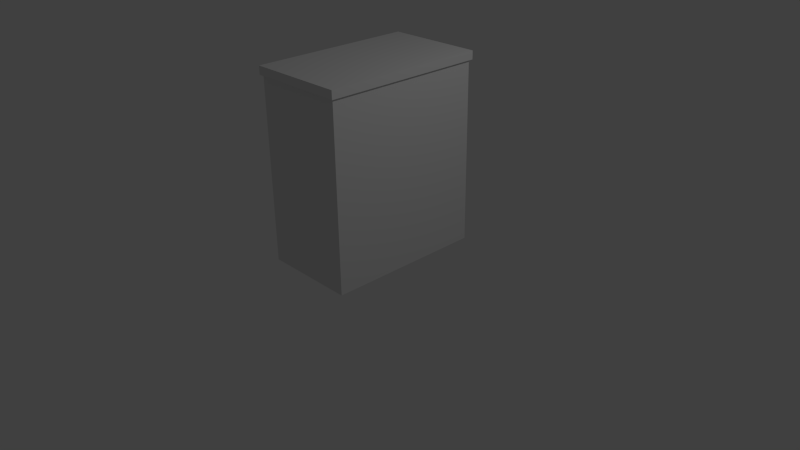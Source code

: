 # Source: dresser.blend  (saved by Blender 2.70.0; exported with 4.5.12 LTS)
import bpy
from mathutils import Matrix  # noqa: F401  (used for matrix-valued properties, if any)

bpy.ops.wm.read_factory_settings(use_empty=True)
scene = bpy.context.scene
scene.name = 'Scene'

# ---- collections
col_collection_1 = bpy.data.collections.new('Collection 1'); scene.collection.children.link(col_collection_1)

# ---- materials (node trees are filled in below, after node groups)
mat_material = bpy.data.materials.new('Material')
mat_material.alpha_threshold = 0.0
mat_material.use_transparent_shadow = False
mat_material.roughness = 0.5
mat_material.line_color = (0.0, 0.0, 0.0, 1.0)

# ---- material node trees

# ---- world
world_world = bpy.data.worlds.new('World'); scene.world = world_world
world_world.color = (0.05088, 0.05088, 0.05088)
world_world.use_sun_shadow = False
world_world.sun_shadow_jitter_overblur = 0.0
world_world.cycles.sampling_method = 'MANUAL'
world_world.cycles.sample_map_resolution = 256

# ---- cameras
cam_camera = bpy.data.cameras.new('Camera')
cam_camera.clip_end = 100.0
cam_camera.lens = 35.0
cam_camera.sensor_width = 32.0
cam_camera.sensor_height = 18.0
cam_camera.ortho_scale = 7.314
cam_camera.dof.focus_distance = 0.0
cam_camera.dof.aperture_fstop = 128.0

# ---- lights
light_lamp = bpy.data.lights.new('Lamp', 'POINT')
light_lamp.transmission_factor = 0.0
light_lamp.cutoff_distance = 30.0
light_lamp.energy = 100.0
light_lamp.shadow_buffer_clip_start = 1.001
light_lamp.shadow_soft_size = 0.1
light_lamp.shadow_maximum_resolution = 0.006
light_lamp.use_absolute_resolution = True
light_lamp.cycles.use_multiple_importance_sampling = False

# ---- meshes
me_cube = bpy.data.meshes.new('Cube')
me_cube.from_pydata([(0.7875, 1.046, -1.191), (0.7875, -1.046, -1.191), (-0.7875, -1.046, -1.191), (-0.7875, 1.046, -1.191), (0.7875, 1.046, 1.191), (0.7875, -1.046, 1.191), (-0.7875, -1.046, 1.191), (-0.7875, 1.046, 1.191), (0.8255, 1.076, 1.191), (0.8255, -1.076, 1.191), (-0.8255, -1.076, 1.191), (-0.8255, 1.076, 1.191), (0.8255, 1.076, 1.3), (0.8255, -1.076, 1.3), (-0.8255, -1.076, 1.3), (-0.8255, 1.076, 1.3)], [], [(0, 1, 2, 3), (7, 6, 10, 11), (0, 4, 5, 1), (1, 5, 6, 2), (2, 6, 7, 3), (4, 0, 3, 7), (11, 10, 14, 15), (6, 5, 9, 10), (4, 7, 11, 8), (5, 4, 8, 9), (12, 15, 14, 13), (10, 9, 13, 14), (8, 11, 15, 12), (9, 8, 12, 13)])
_uv = me_cube.uv_layers.new(name='UVMap')
_uv.uv.foreach_set('vector', [0.7713, 0.08648, 0.9692, 0.08648, 0.9692, 0.2844, 0.7713, 0.2844, 0.7713, 0.08648, 0.9692, 0.08648, 0.9692, 0.2844, 0.7713, 0.2844, 0.004559, 0.9954, 0.004559, 0.0701, 0.6776, 0.0701, 0.6776, 0.9954, 0.7713, 0.08648, 0.9692, 0.08648, 0.9692, 0.2844, 0.7713, 0.2844, 0.7713, 0.08648, 0.9692, 0.08648, 0.9692, 0.2844, 0.7713, 0.2844, 0.7713, 0.08648, 0.9692, 0.08648, 0.9692, 0.2844, 0.7713, 0.2844, 0.7713, 0.08648, 0.9692, 0.08648, 0.9692, 0.2844, 0.7713, 0.2844, 0.7713, 0.08648, 0.9692, 0.08648, 0.9692, 0.2844, 0.7713, 0.2844, 0.7713, 0.08648, 0.9692, 0.08648, 0.9692, 0.2844, 0.7713, 0.2844, 0.7713, 0.08648, 0.9692, 0.08648, 0.9692, 0.2844, 0.7713, 0.2844, 0.7713, 0.08648, 0.9692, 0.08648, 0.9692, 0.2844, 0.7713, 0.2844, 0.7713, 0.08648, 0.9692, 0.08648, 0.9692, 0.2844, 0.7713, 0.2844, 0.7713, 0.08648, 0.9692, 0.08648, 0.9692, 0.2844, 0.7713, 0.2844, 0.7713, 0.08648, 0.9692, 0.08648, 0.9692, 0.2844, 0.7713, 0.2844])
me_cube.materials.append(mat_material)
me_cube.use_remesh_preserve_volume = False
me_cube.use_remesh_preserve_attributes = False
me_cube.use_mirror_vertex_groups = False
me_cube.update()

# ---- objects
ob_cube = bpy.data.objects.new('Cube', me_cube)
ob_lamp = bpy.data.objects.new('Lamp', light_lamp)
ob_camera = bpy.data.objects.new('Camera', cam_camera)

# ---- transforms, parenting, visibility, modifiers, constraints
ob_cube.location = (0.0, 0.0, 1.275)
ob_cube.scale = (0.781, 1.0, 1.0)
ob_cube.lock_rotations_4d = False
ob_cube.empty_display_type = 'ARROWS'
ob_cube.lineart.crease_threshold = 0.0
ob_lamp.location = (4.076, 1.005, 5.904)
ob_lamp.rotation_euler = (0.6503, 0.05522, 1.866)
ob_lamp.lock_rotations_4d = False
ob_lamp.empty_display_type = 'ARROWS'
ob_lamp.color = (0.0, 0.0, 0.0, 0.0)
ob_lamp.lineart.crease_threshold = 0.0
ob_camera.location = (7.481, -6.508, 5.344)
ob_camera.rotation_euler = (1.109, 0.01082, 0.8149)
ob_camera.lock_rotations_4d = False
ob_camera.empty_display_type = 'ARROWS'
ob_camera.color = (0.0, 0.0, 0.0, 0.0)
ob_camera.display_type = 'WIRE'
ob_camera.lineart.crease_threshold = 0.0

# ---- collection membership
col_collection_1.objects.link(ob_cube)
col_collection_1.objects.link(ob_lamp)
col_collection_1.objects.link(ob_camera)

# ---- scene / render settings (as saved in the file)
scene.camera = ob_camera
scene.frame_start = 1; scene.frame_end = 250; scene.frame_set(1)
scene.render.engine = 'BLENDER_EEVEE_NEXT'
scene.render.resolution_percentage = 50
scene.render.dither_intensity = 0.0
scene.cycles.use_denoising = False
scene.cycles.samples = 10
scene.cycles.sampling_pattern = 'TABULATED_SOBOL'
scene.cycles.light_sampling_threshold = 0.0
scene.cycles.use_adaptive_sampling = False
scene.cycles.use_light_tree = False
scene.cycles.blur_glossy = 0.0
scene.cycles.volume_bounces = 1
scene.cycles.pixel_filter_type = 'GAUSSIAN'
scene.cycles.sample_clamp_indirect = 0.0
scene.view_settings.view_transform = 'Standard'
bpy.context.view_layer.update()
